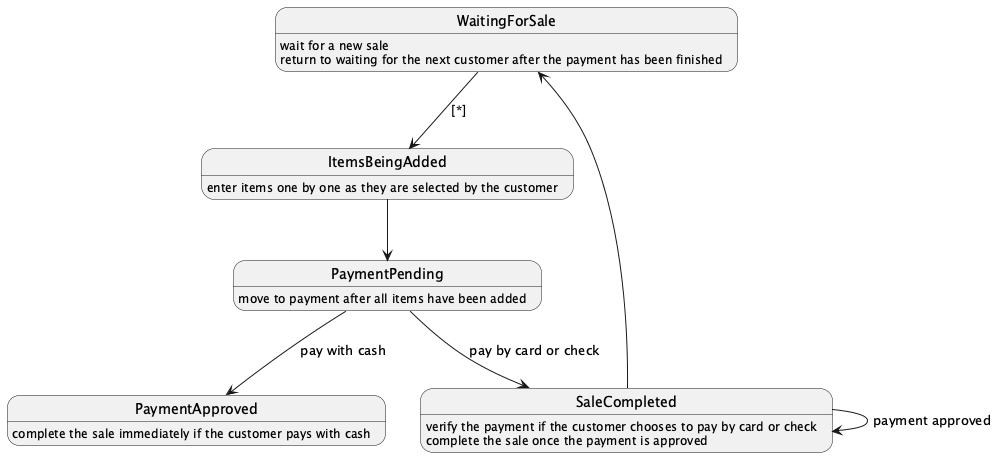

The diagram above was rendered by PlantUML. Its source (embedded in the PNG):
@startuml
state WaitingForSale
state ItemsBeingAdded
state PaymentPending
state PaymentApproved
state SaleCompleted

WaitingForSale:wait for a new sale
ItemsBeingAdded:enter items one by one as they are selected by the customer
PaymentPending:move to payment after all items have been added
PaymentApproved:complete the sale immediately if the customer pays with cash
SaleCompleted:verify the payment if the customer chooses to pay by card or check
SaleCompleted:complete the sale once the payment is approved
WaitingForSale:return to waiting for the next customer after the payment has been finished

WaitingForSale --> ItemsBeingAdded:[*]
ItemsBeingAdded --> PaymentPending
PaymentPending --> PaymentApproved:pay with cash
PaymentPending --> SaleCompleted:pay by card or check
SaleCompleted --> SaleCompleted:payment approved
SaleCompleted --> WaitingForSale
@enduml